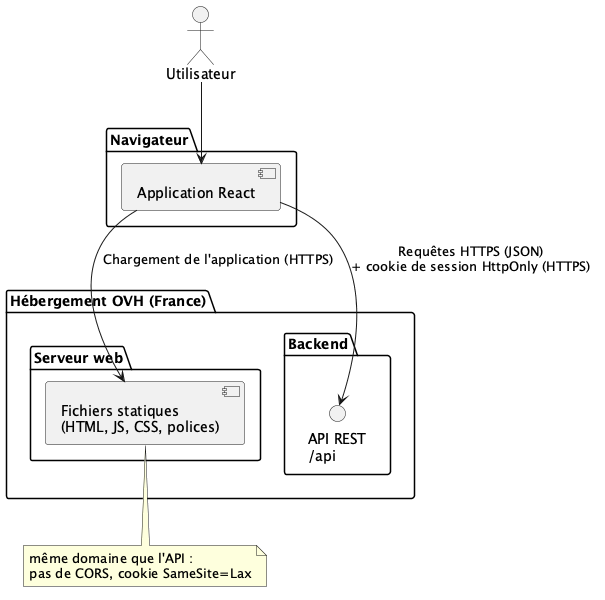

The diagram above was rendered by PlantUML. Its source (embedded in the PNG):
@startuml

actor Utilisateur

package "Navigateur" {
    [Application React] as App
}

package "Hébergement OVH (France)" {
    package "Serveur web" {
        [Fichiers statiques\n(HTML, JS, CSS, polices)] as Static
    }
    package Backend {
        interface "API REST\n/api" as API
    }
}

Utilisateur --> App
App --> Static : Chargement de l'application (HTTPS)
App --> API : Requêtes HTTPS (JSON)\n+ cookie de session HttpOnly (HTTPS)

note bottom of Static
  même domaine que l'API :
  pas de CORS, cookie SameSite=Lax
end note

@enduml